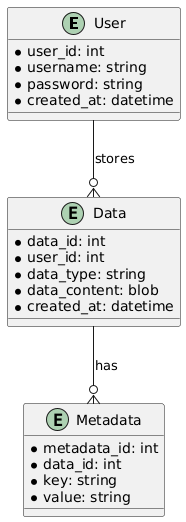

The diagram above was rendered by PlantUML. Its source (embedded in the PNG):
@startuml
Entity User {
  * user_id: int
  * username: string
  * password: string
  * created_at: datetime
}

Entity Data {
  * data_id: int
  * user_id: int
  * data_type: string
  * data_content: blob
  * created_at: datetime
}

Entity Metadata {
  * metadata_id: int
  * data_id: int
  * key: string
  * value: string
}

User --o{ Data : stores
Data --o{ Metadata : has
@enduml